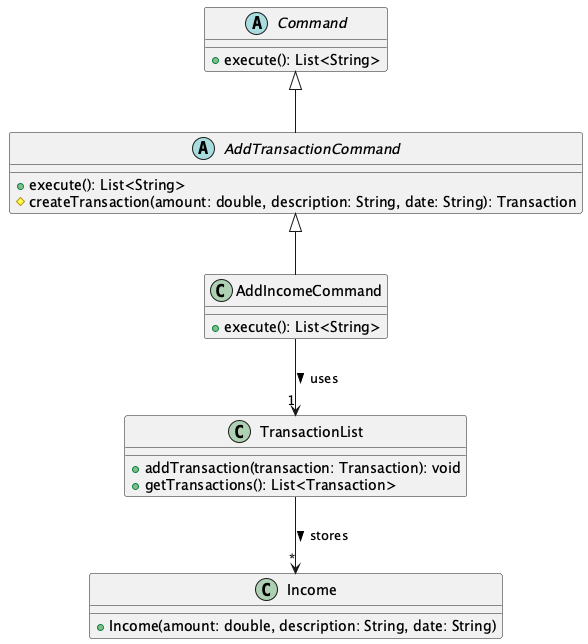

The diagram above was rendered by PlantUML. Its source (embedded in the PNG):
@startuml
abstract class Command {
    + execute(): List<String>
}

abstract class AddTransactionCommand {
    + execute(): List<String>
    # createTransaction(amount: double, description: String, date: String): Transaction
}

class AddIncomeCommand {
    + execute(): List<String>
}

class TransactionList {
    + addTransaction(transaction: Transaction): void
    + getTransactions(): List<Transaction>
}

class Income {
    + Income(amount: double, description: String, date: String)
}

AddTransactionCommand <|-- AddIncomeCommand
Command <|-- AddTransactionCommand
AddIncomeCommand --> "1" TransactionList : uses >
TransactionList --> "*" Income : stores >
@enduml